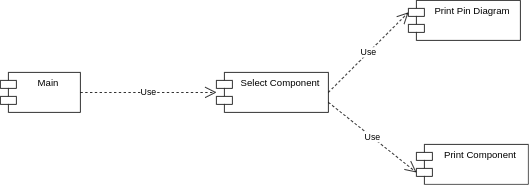

The diagram above was exported from draw.io. Its source (the exported page's mxGraphModel, read from the mxfile embedded in the PNG):
<mxGraphModel dx="796" dy="462" grid="1" gridSize="10" guides="1" tooltips="1" connect="1" arrows="1" fold="1" page="1" pageScale="1" pageWidth="850" pageHeight="1100" math="0" shadow="0">
  <root>
    <mxCell id="0" />
    <mxCell id="1" parent="0" />
    <mxCell id="dctPMaKDE1wvSKu6dbCm-73" value="Main" style="shape=module;align=left;spacingLeft=20;align=center;verticalAlign=top;" parent="1" vertex="1">
      <mxGeometry x="290" y="200" width="100" height="50" as="geometry" />
    </mxCell>
    <mxCell id="CvmeNmX1ZmE5-vo8bBqq-1" value="Select Component" style="shape=module;align=left;spacingLeft=20;align=center;verticalAlign=top;" vertex="1" parent="1">
      <mxGeometry x="560" y="200" width="140" height="50" as="geometry" />
    </mxCell>
    <mxCell id="CvmeNmX1ZmE5-vo8bBqq-2" value="Print Component" style="shape=module;align=left;spacingLeft=20;align=center;verticalAlign=top;" vertex="1" parent="1">
      <mxGeometry x="810" y="290" width="140" height="50" as="geometry" />
    </mxCell>
    <mxCell id="CvmeNmX1ZmE5-vo8bBqq-9" value="Print Pin Diagram" style="shape=module;align=left;spacingLeft=20;align=center;verticalAlign=top;" vertex="1" parent="1">
      <mxGeometry x="800" y="110" width="140" height="50" as="geometry" />
    </mxCell>
    <mxCell id="CvmeNmX1ZmE5-vo8bBqq-16" value="Use" style="endArrow=open;endSize=12;dashed=1;html=1;exitX=1;exitY=0.5;exitDx=0;exitDy=0;" edge="1" parent="1" source="dctPMaKDE1wvSKu6dbCm-73" target="CvmeNmX1ZmE5-vo8bBqq-1">
      <mxGeometry width="160" relative="1" as="geometry">
        <mxPoint x="480" y="320" as="sourcePoint" />
        <mxPoint x="640" y="320" as="targetPoint" />
      </mxGeometry>
    </mxCell>
    <mxCell id="CvmeNmX1ZmE5-vo8bBqq-17" value="Use" style="endArrow=open;endSize=12;dashed=1;html=1;entryX=0;entryY=0;entryDx=0;entryDy=15;entryPerimeter=0;exitX=1;exitY=0.5;exitDx=0;exitDy=0;" edge="1" parent="1" source="CvmeNmX1ZmE5-vo8bBqq-1" target="CvmeNmX1ZmE5-vo8bBqq-9">
      <mxGeometry width="160" relative="1" as="geometry">
        <mxPoint x="480" y="320" as="sourcePoint" />
        <mxPoint x="640" y="320" as="targetPoint" />
      </mxGeometry>
    </mxCell>
    <mxCell id="CvmeNmX1ZmE5-vo8bBqq-18" value="Use" style="endArrow=open;endSize=12;dashed=1;html=1;entryX=0;entryY=0;entryDx=0;entryDy=35;entryPerimeter=0;exitX=1;exitY=0.75;exitDx=0;exitDy=0;" edge="1" parent="1" source="CvmeNmX1ZmE5-vo8bBqq-1" target="CvmeNmX1ZmE5-vo8bBqq-2">
      <mxGeometry width="160" relative="1" as="geometry">
        <mxPoint x="480" y="320" as="sourcePoint" />
        <mxPoint x="640" y="320" as="targetPoint" />
      </mxGeometry>
    </mxCell>
  </root>
</mxGraphModel>